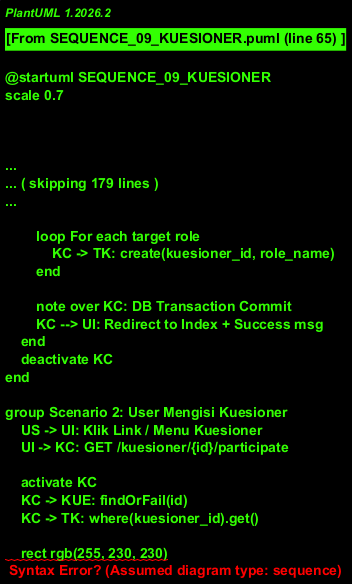

The diagram above was rendered by PlantUML. Its source (embedded in the PNG):
@startuml SEQUENCE_09_KUESIONER
scale 0.7
!theme plain
title Sequence Diagram - Modul Kuesioner/Survey

actor "Admin/Kadep" as AD
actor "User (Target)" as US
boundary "Browser" as UI
control "KuesionerController" as KC
control "ResponKuesionerController" as RKC
entity "Kuesioner" as KUE
entity "PertanyaanKuesioner" as PK
entity "TargetKuesioner" as TK
entity "ResponKuesioner" as RK
entity "JawabanKuesioner" as JK

' ============================================
' SCENARIO 1: MEMBUAT KUESIONER BARU
' ============================================
group Scenario 1: Membuat Kuesioner Baru
    AD -> UI: Akses menu Kuesioner -> Create
    UI -> KC: GET /kuesioner/create
    KC -> UI: Return Form View (Create.jsx)
    
    AD -> UI: Input Judul, Deskripsi, Tipe, Pertanyaan, Target
    UI -> KC: POST /kuesioner
    
    activate KC
    KC -> KC: validate(request)
    
    alt Validation Failed
        KC --> UI: Redirect Back + Error msg
    else Validation Success
        note over KC: DB Transaction Start
        KC -> KUE: create(judul, deskripsi, tipe, dll)
        activate KUE
        KUE --> KC: kuesioner_id
        deactivate KUE
        
        loop For each pertanyaan (if tipe=internal)
            KC -> PK: create(kuesioner_id, text, type, options)
        end
        
        loop For each target role
            KC -> TK: create(kuesioner_id, role_name)
        end
        
        note over KC: DB Transaction Commit
        KC --> UI: Redirect to Index + Success msg
    end
    deactivate KC
end

' ============================================
' SCENARIO 2: USER MENGISI KUESIONER
' ============================================
group Scenario 2: User Mengisi Kuesioner
    US -> UI: Klik Link / Menu Kuesioner
    UI -> KC: GET /kuesioner/{id}/participate
    
    activate KC
    KC -> KUE: findOrFail(id)
    KC -> TK: where(kuesioner_id).get()
    
    rect rgb(255, 230, 230)
        note right of KC: Authorization Check
        alt User Role NOT in Target Roles
             KC --> UI: Redirect Home + "Access Denied"
        end
    end

    KC -> RK: where(user_id, current_user).exists()
    
    alt Already Submitted
        KC --> UI: Redirect Home + "Already submitted"
    else Allowed
        KC --> UI: Return Participation View (Partisipasi.jsx)
    end
    deactivate KC
    
    US -> UI: Isi Form Jawaban -> Submit
    UI -> RKC: POST /kuesioner/{id}/submit
    
    activate RKC
    RKC -> RKC: validate(jawaban)
    
    note over RKC: DB Transaction Start
    RKC -> RK: create(kuesioner_id, user_id, now())
    activate RK
    RK --> RKC: respon_id
    deactivate RK
    
    loop For each jawaban
        RKC -> JK: create(respon_id, pertanyaan_id, text_jawaban)
    end
    
    note over RKC: DB Transaction Commit
    RKC --> UI: Redirect Dashboard + "Terima kasih"
    deactivate RKC
end

' ============================================
' SCENARIO 3: MELIHAT HASIL KUESIONER (ADMIN)
' ============================================
group Scenario 3: Admin Melihat Hasil Survey
    AD -> UI: Klik Detail Kuesioner -> Tab Results
    UI -> KC: GET /kuesioner/{id}/results
    
    activate KC
    KC -> KUE: with(['pertanyaan.jawaban', 'respon.user']).findOrFail(id)
    
    note right of KC: Statistic Calculation
    KC -> KC: calculateStats(kuesioner)
    note right of KC
        - Count total respondents
        - Aggregate radio/checkbox/scale answers
        - Collect text answers
    end note

    KC --> UI: Return Results View (Results.jsx)
    deactivate KC
    
    opt Export Data to Excel
        AD -> UI: Klik tombol "Export Excel"
        UI -> KC: GET /kuesioner/{id}/export
        activate KC
        KC -> KC: Generate Spreadsheet
        KC --> UI: Download Response (XLSX file)
        deactivate KC
    end
end

@enduml